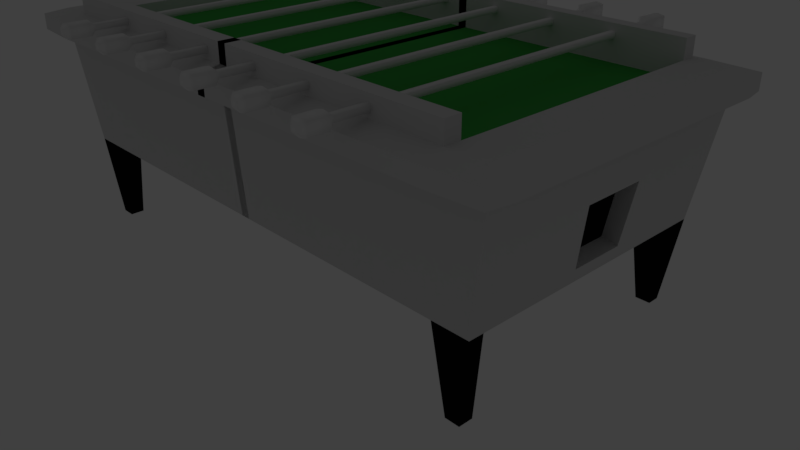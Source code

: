 # Source: FoosballTable.blend  (saved by Blender 2.79.0; exported with 4.5.12 LTS)
import bpy
from mathutils import Matrix  # noqa: F401  (used for matrix-valued properties, if any)

bpy.ops.wm.read_factory_settings(use_empty=True)
scene = bpy.context.scene
scene.name = 'Scene'

# ---- collections
col_collection_1 = bpy.data.collections.new('Collection 1'); scene.collection.children.link(col_collection_1)

# ---- materials (node trees are filled in below, after node groups)
mat_material = bpy.data.materials.new('Material')
mat_material.alpha_threshold = 0.0
mat_material.use_transparent_shadow = False
mat_material.diffuse_color = (0.6926, 0.6926, 0.6926, 1.0)
mat_material.roughness = 0.5
mat_material.line_color = (0.0, 0.0, 0.0, 1.0)
mat_material_001 = bpy.data.materials.new('Material.001')
mat_material_001.alpha_threshold = 0.0
mat_material_001.use_transparent_shadow = False
mat_material_001.diffuse_color = (0.05699, 0.3972, 0.06938, 1.0)
mat_material_001.roughness = 0.5
mat_material_002 = bpy.data.materials.new('Material.002')
mat_material_002.alpha_threshold = 0.0
mat_material_002.use_transparent_shadow = False
mat_material_002.diffuse_color = (0.007221, 0.007221, 0.007221, 1.0)
mat_material_002.roughness = 0.5
mat_material_003 = bpy.data.materials.new('Material.003')
mat_material_003.alpha_threshold = 0.0
mat_material_003.use_transparent_shadow = False
mat_material_003.roughness = 0.5
mat_material_004 = bpy.data.materials.new('Material.004')
mat_material_004.alpha_threshold = 0.0
mat_material_004.use_transparent_shadow = False
mat_material_004.diffuse_color = (0.5204, 0.5204, 0.5204, 1.0)
mat_material_004.roughness = 0.5

# ---- material node trees

# ---- world
world_world = bpy.data.worlds.new('World'); scene.world = world_world
world_world.color = (0.05088, 0.05088, 0.05088)
world_world.use_sun_shadow = False
world_world.sun_shadow_jitter_overblur = 0.0
world_world.cycles.sampling_method = 'MANUAL'

# ---- cameras
cam_camera = bpy.data.cameras.new('Camera')
cam_camera.clip_end = 100.0
cam_camera.lens = 35.0
cam_camera.sensor_width = 32.0
cam_camera.sensor_height = 18.0
cam_camera.ortho_scale = 7.314
cam_camera.dof.focus_distance = 0.0
cam_camera.dof.aperture_fstop = 128.0

# ---- lights
light_lamp = bpy.data.lights.new('Lamp', 'POINT')
light_lamp.transmission_factor = 0.0
light_lamp.cutoff_distance = 30.0
light_lamp.energy = 100.0
light_lamp.shadow_buffer_clip_start = 1.001
light_lamp.shadow_soft_size = 0.1
light_lamp.shadow_maximum_resolution = 0.006
light_lamp.use_absolute_resolution = True

# ---- meshes
me_cube = bpy.data.meshes.new('Cube')
me_cube.from_pydata([(-4.015, -2.342, 12.2), (-4.015, 2.342, 12.2), (-4.015, -2.342, 14.59), (-4.015, 2.342, 14.59), (-3.491, 2.342, 12.2), (-3.491, -2.342, 12.2), (-3.491, 2.342, 14.59), (-3.491, -2.342, 14.59), (-3.957, -0.4856, 9.127), (-4.015, -2.093, 14.59), (-3.491, -2.093, 14.59), (-3.783, -2.093, 12.2), (-3.957, 0.5162, 9.127), (-4.015, 2.123, 14.59), (-3.783, 2.123, 12.2), (-3.491, 2.123, 14.59), (-3.249, 2.204, 3.219), (-3.772, 2.204, 3.219), (-3.249, -2.203, 3.219), (-3.772, -2.203, 3.219), (-3.83, 0.4505, 4.413), (-3.11, 1.914, 5.903), (-3.83, -0.4203, 4.413), (-3.11, -1.885, 5.903), (-3.403, 2.112, -3.633), (-3.611, 2.112, -3.633), (-3.403, -2.11, -3.633), (-3.611, -2.11, -3.633), (-3.611, 1.914, -3.633), (-3.403, 1.914, -3.633), (-3.611, -1.885, -3.633), (-3.403, -1.885, -3.633), (0.07024, 2.342, 12.2), (0.07024, -2.342, 12.2), (0.07024, 2.342, 14.59), (0.07024, -2.342, 14.59), (0.07024, -2.093, 12.2), (0.07024, -2.093, 14.59), (0.07024, 2.123, 14.59), (0.07024, 2.123, 12.2), (0.07024, 2.204, 3.219), (0.07024, -2.203, 3.219), (0.07024, -1.885, 5.903), (0.07024, 1.914, 5.903), (-4.015, -2.093, 12.2), (-3.772, -1.968, 3.219), (-4.015, 2.123, 12.2), (-3.772, 1.998, 3.219), (-3.728, -0.5236, 9.624), (-3.591, -0.4534, 4.552), (-3.728, 0.5543, 9.624), (-3.591, 0.4836, 4.552), (-3.491, 2.123, 13.29), (-3.491, -2.093, 13.29), (0.07024, -2.093, 13.29), (0.07024, 2.123, 13.29), (-3.538, 2.698, 12.86), (-4.228, 2.645, 12.86), (-3.538, -2.698, 12.86), (-4.228, -2.645, 12.86), (-4.281, 2.282, 12.86), (-4.228, -2.645, 14.15), (-4.228, 2.645, 14.15), (-3.538, 2.698, 14.15), (-3.538, -2.698, 14.15), (-4.281, 2.282, 14.15), (0.07024, 2.698, 12.86), (0.07024, -2.698, 12.86), (0.07024, 2.698, 14.15), (0.07024, -2.698, 14.15), (-4.281, -2.249, 12.86), (-4.281, -2.249, 14.15), (0.07024, 2.342, 16.11), (-3.491, 2.342, 16.11), (0.07024, -2.342, 16.11), (-3.491, -2.342, 16.11), (-3.491, -2.093, 16.11), (-3.491, 2.123, 16.11), (0.07024, -2.093, 16.11), (0.07024, 2.123, 16.11)], [], [(10, 9, 2, 7), (0, 5, 58, 59), (4, 1, 57, 56), (13, 3, 62, 65), (1, 4, 16, 17), (7, 2, 61, 64), (3, 6, 63, 62), (7, 35, 74, 75), (39, 36, 11, 14), (10, 37, 54, 53), (20, 22, 49, 51), (35, 7, 64, 69), (15, 13, 9, 10), (0, 44, 45, 19), (6, 3, 13, 15), (33, 5, 18, 41), (15, 38, 79, 77), (39, 14, 21, 43), (9, 13, 65, 71), (21, 47, 28, 29), (42, 41, 18, 23), (21, 23, 45, 47), (23, 18, 26, 31), (40, 43, 21, 16), (14, 11, 23, 21), (5, 0, 19, 18), (46, 1, 17, 47), (31, 26, 27, 30), (24, 29, 28, 25), (17, 16, 24, 25), (45, 23, 31, 30), (16, 21, 29, 24), (18, 19, 27, 26), (47, 17, 25, 28), (19, 45, 30, 27), (4, 32, 40, 16), (11, 36, 42, 23), (8, 22, 45, 44), (12, 8, 44, 46), (22, 20, 47, 45), (20, 12, 46, 47), (48, 50, 51, 49), (22, 8, 48, 49), (12, 20, 51, 50), (8, 12, 50, 48), (55, 52, 53, 54), (15, 10, 53, 52), (38, 15, 52, 55), (58, 64, 61, 59), (60, 65, 62, 57), (63, 56, 57, 62), (68, 66, 56, 63), (67, 69, 64, 58), (59, 61, 71, 70), (70, 71, 65, 60), (32, 4, 56, 66), (1, 46, 60, 57), (44, 0, 59, 70), (5, 33, 67, 58), (46, 44, 70, 60), (2, 9, 71, 61), (6, 34, 68, 63), (78, 76, 75, 74), (72, 73, 77, 79), (38, 34, 72, 79), (6, 15, 77, 73), (10, 7, 75, 76), (35, 37, 78, 74), (37, 10, 76, 78), (34, 6, 73, 72)])
me_cube.polygons.foreach_set('material_index', [0, 0, 0, 0, 0, 0, 0, 0, 0, 0, 0, 0, 0, 0, 0, 0, 0, 0, 0, 2, 0, 0, 2, 0, 0, 0, 0, 0, 0, 2, 2, 2, 2, 2, 2, 0, 0, 0, 0, 0, 0, 2, 0, 0, 0, 1, 0, 0, 0, 0, 0, 0, 0, 0, 0, 0, 0, 0, 0, 0, 0, 0, 0, 0, 0, 0, 0, 0, 0, 0])
_uv = me_cube.uv_layers.new(name='UVMap')
_uv.uv.foreach_set('vector', [0.0, 0.0, 0.0, 0.0, 0.0, 0.0, 0.0, 0.0, 0.0, 0.0, 0.0, 0.0, 0.0, 0.0, 0.0, 0.0, 0.0, 0.0, 0.0, 0.0, 0.0, 0.0, 0.0, 0.0, 0.0, 0.0, 0.0, 0.0, 0.0, 0.0, 0.0, 0.0, 0.6696, 0.0, 0.7096, 2.316e-05, 0.7281, 0.8629, 0.6881, 0.8628, 0.0, 0.0, 0.0, 0.0, 0.0, 0.0, 0.0, 0.0, 0.0, 0.0, 0.0, 0.0, 0.0, 0.0, 0.0, 0.0, 0.0, 0.0, 0.0, 0.0, 0.0, 0.0, 0.0, 0.0, 0.0, 0.0, 0.0, 0.0, 0.0, 0.0, 0.0, 0.0, 0.0, 0.0, 0.0, 0.0, 0.0, 0.0, 0.0, 0.0, 0.1445, 0.1149, 0.211, 0.1149, 0.2136, 0.1276, 0.142, 0.1276, 0.0, 0.0, 0.0, 0.0, 0.0, 0.0, 0.0, 0.0, 0.0, 0.0, 0.0, 0.0, 0.0, 0.0, 0.0, 0.0, 0.3579, 0.8631, 0.3388, 0.8631, 0.3293, 0.0, 0.3472, 0.0, 0.0, 0.0, 0.0, 0.0, 0.0, 0.0, 0.0, 0.0, 0.6696, 0.8628, 0.3978, 0.863, 0.4163, 0.0001477, 0.6696, 0.0, 0.0, 0.0, 0.0, 0.0, 0.0, 0.0, 0.0, 0.0, 0.0, 0.0, 0.0, 0.0, 0.0, 0.0, 0.0, 0.0, 0.0, 0.0, 0.0, 0.0, 0.0, 0.0, 0.0, 0.0, 0.0, 0.0, 1.0, 0.0, 1.0, 1.0, 0.0, 1.0, 0.0, 0.0, 0.0, 0.0, 0.0, 0.0, 0.0, 0.0, 0.0, 0.0, 0.0, 0.0, 0.0, 0.0, 0.0, 0.0, 0.0, 0.0, 1.0, 0.0, 1.0, 1.0, 0.0, 1.0, 0.0, 0.0, 0.0, 0.0, 0.0, 0.0, 0.0, 0.0, 0.0, 0.0, 0.0, 0.0, 0.0, 0.0, 0.0, 0.0, 0.3978, 0.863, 0.3579, 0.863, 0.3764, 0.0001709, 0.4163, 0.0001477, 0.01673, 0.8631, 0.0, 0.8631, 0.01055, 0.0, 0.02629, 0.0, 0.0, 0.0, 1.0, 0.0, 1.0, 1.0, 0.0, 1.0, 0.0, 0.0, 1.0, 0.0, 1.0, 1.0, 0.0, 1.0, 0.0, 0.0, 1.0, 0.0, 1.0, 1.0, 0.0, 1.0, 0.0, 0.0, 1.0, 0.0, 1.0, 1.0, 0.0, 1.0, 0.0, 0.0, 1.0, 0.0, 1.0, 1.0, 0.0, 1.0, 0.0, 0.0, 1.0, 0.0, 1.0, 1.0, 0.0, 1.0, 0.0, 0.0, 1.0, 0.0, 1.0, 1.0, 0.0, 1.0, 0.0, 0.0, 1.0, 0.0, 1.0, 1.0, 0.0, 1.0, 0.7096, 2.316e-05, 0.9814, 0.0001808, 0.9814, 0.863, 0.7281, 0.8629, 0.0, 0.0, 0.0, 0.0, 0.0, 0.0, 0.0, 0.0, 0.216, 0.5678, 0.211, 0.1149, 0.3293, 0.0, 0.3388, 0.8631, 0.1395, 0.5678, 0.216, 0.5678, 0.3388, 0.8631, 0.01673, 0.8631, 0.211, 0.1149, 0.1445, 0.1149, 0.02629, 0.0, 0.3293, 0.0, 0.1445, 0.1149, 0.1395, 0.5678, 0.01673, 0.8631, 0.02629, 0.0, 0.0, 0.0, 0.0, 0.0, 0.0, 0.0, 0.0, 0.0, 0.9814, 0.5, 0.9814, 0.04714, 1.0, 0.0, 1.0, 0.4873, 1.0, 0.5471, 1.0, 1.0, 0.9814, 0.9873, 0.9814, 0.5, 0.0, 0.0, 0.0, 0.0, 0.0, 0.0, 0.0, 0.0, 0.0, 0.0, 0.0, 0.0, 0.0, 0.0, 0.0, 0.0, 0.0, 0.0, 0.0, 0.0, 0.0, 0.0, 0.0, 0.0, 0.0, 0.0, 0.0, 0.0, 0.0, 0.0, 0.0, 0.0, 0.0, 0.0, 0.0, 0.0, 0.0, 0.0, 0.0, 0.0, 0.0, 0.0, 0.0, 0.0, 0.0, 0.0, 0.0, 0.0, 0.0, 0.0, 0.0, 0.0, 0.0, 0.0, 0.0, 0.0, 0.0, 0.0, 0.0, 0.0, 0.0, 0.0, 0.0, 0.0, 0.0, 0.0, 0.0, 0.0, 0.0, 0.0, 0.0, 0.0, 0.0, 0.0, 0.0, 0.0, 0.0, 0.0, 0.0, 0.0, 0.0, 0.0, 0.0, 0.0, 0.0, 0.0, 0.0, 0.0, 0.0, 0.0, 0.0, 0.0, 0.0, 0.0, 0.0, 0.0, 0.0, 0.0, 0.0, 0.0, 0.0, 0.0, 0.0, 0.0, 0.0, 0.0, 0.0, 0.0, 0.0, 0.0, 0.0, 0.0, 0.0, 0.0, 0.0, 0.0, 0.0, 0.0, 0.0, 0.0, 0.0, 0.0, 0.0, 0.0, 0.0, 0.0, 0.0, 0.0, 0.0, 0.0, 0.0, 0.0, 0.0, 0.0, 0.0, 0.0, 0.0, 0.0, 0.0, 0.0, 0.0, 0.0, 0.0, 0.0, 0.0, 0.0, 0.0, 0.0, 0.0, 0.0, 0.0, 0.0, 0.0, 0.0, 0.0, 0.0, 0.0, 0.0, 0.0, 0.0, 0.0, 0.0, 0.0, 0.0, 0.0, 0.0, 0.0, 0.0, 0.0, 0.0, 0.0, 0.0, 0.0, 0.0, 0.0, 0.0, 0.0, 0.0, 0.0, 0.0, 0.0, 0.0, 0.0, 0.0, 0.0, 0.0, 0.0, 0.0, 0.0, 0.0, 0.0, 0.0, 0.0, 0.0, 0.0, 0.0, 0.0, 0.0, 0.0, 0.0, 0.0, 0.0, 0.0, 0.0, 0.0, 0.0, 0.0, 0.0])
me_cube.materials.append(mat_material)
me_cube.materials.append(mat_material_001)
me_cube.materials.append(mat_material_002)
me_cube.use_remesh_preserve_volume = False
me_cube.use_remesh_preserve_attributes = False
me_cube.use_mirror_vertex_groups = False
me_cube.update()
me_plane = bpy.data.meshes.new('Plane')
me_plane.from_pydata([(-2.03, -0.2205, 0.0), (-1.943, -0.2205, 0.0), (-2.03, -0.1527, 0.0), (-1.943, -0.1527, 0.0), (-1.987, -0.2304, 0.0), (-1.987, -0.1428, 0.0), (-2.03, -0.1527, -2.28), (-2.03, -0.2205, -2.28), (-1.987, -0.2304, -2.28), (-1.943, -0.2205, -2.28), (-1.943, -0.1527, -2.28), (-1.987, -0.1428, -2.28), (-2.08, -0.1132, -2.342), (-2.08, -0.26, -2.342), (-1.987, -0.2816, -2.342), (-1.893, -0.26, -2.342), (-1.893, -0.1132, -2.342), (-1.987, -0.09161, -2.342), (-2.08, -0.1132, -2.591), (-2.08, -0.26, -2.591), (-1.987, -0.2816, -2.591), (-1.893, -0.26, -2.591), (-1.893, -0.1132, -2.591), (-1.987, -0.09161, -2.591), (-2.03, -0.1527, -2.643), (-2.03, -0.2206, -2.643), (-1.987, -0.2306, -2.643), (-1.943, -0.2206, -2.643), (-1.943, -0.1527, -2.643), (-1.987, -0.1427, -2.643)], [], [(11, 6, 12, 17), (10, 11, 17, 16), (1, 3, 10, 9), (2, 0, 7, 6), (3, 5, 11, 10), (5, 2, 6, 11), (4, 1, 9, 8), (0, 4, 8, 7), (17, 12, 18, 23), (16, 17, 23, 22), (8, 9, 15, 14), (7, 8, 14, 13), (9, 10, 16, 15), (6, 7, 13, 12), (21, 22, 28, 27), (19, 20, 26, 25), (14, 15, 21, 20), (13, 14, 20, 19), (15, 16, 22, 21), (12, 13, 19, 18), (26, 27, 28, 29), (25, 26, 29, 24), (18, 19, 25, 24), (22, 23, 29, 28), (23, 18, 24, 29), (20, 21, 27, 26)])
me_plane.polygons.foreach_set('use_smooth', [True] * 26)
me_plane.materials.append(mat_material_003)
me_plane.materials.append(mat_material_004)
me_plane.materials.append(None)
me_plane.use_remesh_preserve_volume = False
me_plane.use_remesh_preserve_attributes = False
me_plane.use_mirror_vertex_groups = False
me_plane.update()

# ---- objects
ob_cube = bpy.data.objects.new('Cube', me_cube)
ob_plane = bpy.data.objects.new('Plane', me_plane)
ob_lamp = bpy.data.objects.new('Lamp', light_lamp)
ob_camera = bpy.data.objects.new('Camera', cam_camera)

# ---- transforms, parenting, visibility, modifiers, constraints
ob_cube.location = (-0.06271, 4.768e-07, 0.5908)
ob_cube.scale = (0.8928, 0.7961, 0.1542)
ob_cube.lock_rotations_4d = False
ob_cube.empty_display_type = 'ARROWS'
ob_cube.lineart.crease_threshold = 0.0
_m = ob_cube.modifiers.new('Mirror', 'MIRROR')
_m.use_clip = True
ob_plane.parent = ob_cube
ob_plane.matrix_parent_inverse = Matrix(((1.12, 0.0, 7.451e-09, 0.07024), (0.0, 1.256, 0.0, -5.989e-07), (0.0, 0.0, 6.483, -3.83), (0.0, 0.0, 0.0, 1.0)))
ob_plane.location = (-0.06271, 4.768e-07, 3.133)
ob_plane.rotation_euler = (1.571, 0.0, 0.0)
ob_plane.lineart.crease_threshold = 0.0
_m = ob_plane.modifiers.new('Array', 'ARRAY')
_m.count = 6
_m.constant_offset_displace = (0.0, 0.0, 0.0)
_m.relative_offset_displace = (4.5, 0.0, 0.0)
_m = ob_plane.modifiers.new('Mirror', 'MIRROR')
_m.use_axis = (False, False, True)
_m.use_clip = True
ob_lamp.location = (-5.428, 4.778, 0.741)
ob_lamp.rotation_euler = (0.6503, 0.05522, 1.866)
ob_lamp.lock_rotations_4d = False
ob_lamp.empty_display_type = 'ARROWS'
ob_lamp.color = (0.0, 0.0, 0.0, 0.0)
ob_lamp.lineart.crease_threshold = 0.0
ob_camera.location = (7.481, -6.508, 5.344)
ob_camera.rotation_euler = (1.109, 0.0, 0.8149)
ob_camera.lock_rotations_4d = False
ob_camera.empty_display_type = 'ARROWS'
ob_camera.color = (0.0, 0.0, 0.0, 0.0)
ob_camera.display_type = 'WIRE'
ob_camera.lineart.crease_threshold = 0.0

# ---- collection membership
col_collection_1.objects.link(ob_cube)
col_collection_1.objects.link(ob_plane)
col_collection_1.objects.link(ob_lamp)
col_collection_1.objects.link(ob_camera)

# ---- scene / render settings (as saved in the file)
scene.camera = ob_camera
scene.frame_start = 1; scene.frame_end = 250; scene.frame_set(1)
scene.render.engine = 'BLENDER_EEVEE_NEXT'
scene.render.resolution_percentage = 50
scene.render.dither_intensity = 0.0
scene.cycles.use_denoising = False
scene.cycles.samples = 128
scene.cycles.sampling_pattern = 'TABULATED_SOBOL'
scene.cycles.use_adaptive_sampling = False
scene.cycles.use_light_tree = False
scene.cycles.blur_glossy = 0.0
scene.cycles.sample_clamp_indirect = 0.0
scene.view_settings.view_transform = 'Standard'
bpy.context.view_layer.update()
